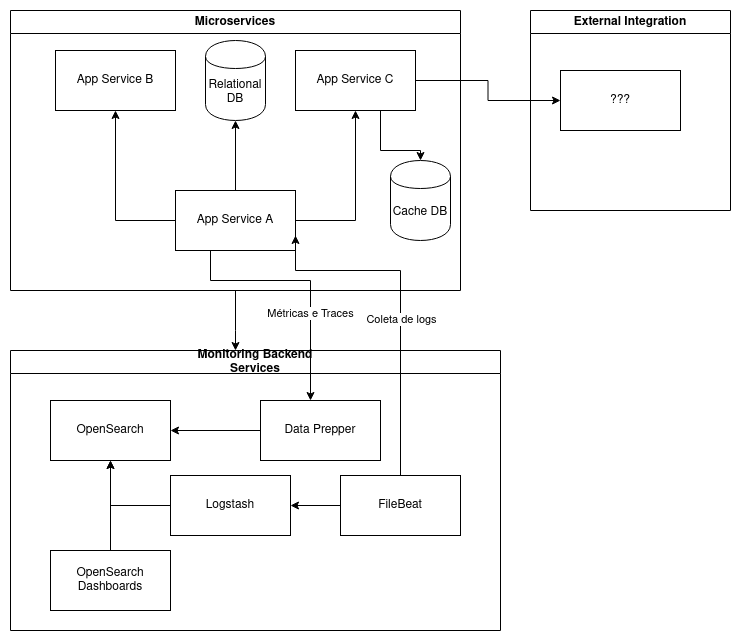

The diagram above was exported from draw.io. Its source (the exported page's mxGraphModel, read from the mxfile embedded in the PNG):
<mxGraphModel dx="1434" dy="751" grid="1" gridSize="10" guides="1" tooltips="1" connect="1" arrows="1" fold="1" page="1" pageScale="1" pageWidth="827" pageHeight="1169" math="0" shadow="0">
  <root>
    <mxCell id="0" />
    <mxCell id="1" parent="0" />
    <mxCell id="X7KNzZaeAAKdilbvMg84-9" style="edgeStyle=orthogonalEdgeStyle;rounded=0;orthogonalLoop=1;jettySize=auto;html=1;" parent="1" source="q4dYQ1-EwYSmumooNG0u-4" target="q4dYQ1-EwYSmumooNG0u-8" edge="1">
      <mxGeometry relative="1" as="geometry">
        <Array as="points">
          <mxPoint x="305" y="440" />
          <mxPoint x="305" y="440" />
        </Array>
      </mxGeometry>
    </mxCell>
    <mxCell id="q4dYQ1-EwYSmumooNG0u-4" value="&lt;div&gt;Microservices&lt;/div&gt;" style="swimlane;whiteSpace=wrap;html=1;" parent="1" vertex="1">
      <mxGeometry x="80" y="120" width="450" height="280" as="geometry" />
    </mxCell>
    <mxCell id="q4dYQ1-EwYSmumooNG0u-12" style="edgeStyle=orthogonalEdgeStyle;rounded=0;orthogonalLoop=1;jettySize=auto;html=1;" parent="q4dYQ1-EwYSmumooNG0u-4" source="q4dYQ1-EwYSmumooNG0u-1" target="q4dYQ1-EwYSmumooNG0u-3" edge="1">
      <mxGeometry relative="1" as="geometry">
        <mxPoint x="350" y="110" as="targetPoint" />
        <Array as="points">
          <mxPoint x="345" y="210" />
        </Array>
      </mxGeometry>
    </mxCell>
    <mxCell id="q4dYQ1-EwYSmumooNG0u-13" style="edgeStyle=orthogonalEdgeStyle;rounded=0;orthogonalLoop=1;jettySize=auto;html=1;entryX=0.5;entryY=1;entryDx=0;entryDy=0;" parent="q4dYQ1-EwYSmumooNG0u-4" source="q4dYQ1-EwYSmumooNG0u-1" target="q4dYQ1-EwYSmumooNG0u-2" edge="1">
      <mxGeometry relative="1" as="geometry">
        <Array as="points">
          <mxPoint x="105" y="210" />
        </Array>
      </mxGeometry>
    </mxCell>
    <mxCell id="q4dYQ1-EwYSmumooNG0u-17" style="edgeStyle=orthogonalEdgeStyle;rounded=0;orthogonalLoop=1;jettySize=auto;html=1;" parent="q4dYQ1-EwYSmumooNG0u-4" source="q4dYQ1-EwYSmumooNG0u-1" target="q4dYQ1-EwYSmumooNG0u-16" edge="1">
      <mxGeometry relative="1" as="geometry" />
    </mxCell>
    <mxCell id="q4dYQ1-EwYSmumooNG0u-1" value="App Service A" style="whiteSpace=wrap;html=1;" parent="q4dYQ1-EwYSmumooNG0u-4" vertex="1">
      <mxGeometry x="165" y="180" width="120" height="60" as="geometry" />
    </mxCell>
    <mxCell id="q4dYQ1-EwYSmumooNG0u-19" style="edgeStyle=orthogonalEdgeStyle;rounded=0;orthogonalLoop=1;jettySize=auto;html=1;" parent="q4dYQ1-EwYSmumooNG0u-4" source="q4dYQ1-EwYSmumooNG0u-3" target="q4dYQ1-EwYSmumooNG0u-18" edge="1">
      <mxGeometry relative="1" as="geometry">
        <Array as="points">
          <mxPoint x="370" y="140" />
          <mxPoint x="410" y="140" />
        </Array>
      </mxGeometry>
    </mxCell>
    <mxCell id="q4dYQ1-EwYSmumooNG0u-3" value="App Service C" style="whiteSpace=wrap;html=1;" parent="q4dYQ1-EwYSmumooNG0u-4" vertex="1">
      <mxGeometry x="285" y="40" width="120" height="60" as="geometry" />
    </mxCell>
    <mxCell id="q4dYQ1-EwYSmumooNG0u-2" value="App Service B" style="whiteSpace=wrap;html=1;" parent="q4dYQ1-EwYSmumooNG0u-4" vertex="1">
      <mxGeometry x="45" y="40" width="120" height="60" as="geometry" />
    </mxCell>
    <mxCell id="q4dYQ1-EwYSmumooNG0u-16" value="Relational DB" style="shape=cylinder;whiteSpace=wrap;html=1;boundedLbl=1;backgroundOutline=1;" parent="q4dYQ1-EwYSmumooNG0u-4" vertex="1">
      <mxGeometry x="195" y="30" width="60" height="80" as="geometry" />
    </mxCell>
    <mxCell id="q4dYQ1-EwYSmumooNG0u-18" value="Cache DB" style="shape=cylinder;whiteSpace=wrap;html=1;boundedLbl=1;backgroundOutline=1;" parent="q4dYQ1-EwYSmumooNG0u-4" vertex="1">
      <mxGeometry x="380" y="150" width="60" height="80" as="geometry" />
    </mxCell>
    <mxCell id="q4dYQ1-EwYSmumooNG0u-8" value="&lt;div&gt;Monitoring Backend &lt;br&gt;&lt;/div&gt;&lt;div&gt;Services&lt;/div&gt;" style="swimlane;whiteSpace=wrap;html=1;" parent="1" vertex="1">
      <mxGeometry x="80" y="460" width="490" height="280" as="geometry" />
    </mxCell>
    <mxCell id="X7KNzZaeAAKdilbvMg84-1" value="&lt;div&gt;OpenSearch Dashboards&lt;/div&gt;" style="whiteSpace=wrap;html=1;" parent="q4dYQ1-EwYSmumooNG0u-8" vertex="1">
      <mxGeometry x="40" y="200" width="120" height="60" as="geometry" />
    </mxCell>
    <mxCell id="X7KNzZaeAAKdilbvMg84-2" value="Data Prepper" style="whiteSpace=wrap;html=1;" parent="q4dYQ1-EwYSmumooNG0u-8" vertex="1">
      <mxGeometry x="250" y="50" width="120" height="60" as="geometry" />
    </mxCell>
    <mxCell id="X7KNzZaeAAKdilbvMg84-4" value="Logstash" style="whiteSpace=wrap;html=1;" parent="q4dYQ1-EwYSmumooNG0u-8" vertex="1">
      <mxGeometry x="160" y="125" width="120" height="60" as="geometry" />
    </mxCell>
    <mxCell id="X7KNzZaeAAKdilbvMg84-13" style="edgeStyle=orthogonalEdgeStyle;rounded=0;orthogonalLoop=1;jettySize=auto;html=1;entryX=1;entryY=0.5;entryDx=0;entryDy=0;" parent="q4dYQ1-EwYSmumooNG0u-8" source="X7KNzZaeAAKdilbvMg84-3" target="X7KNzZaeAAKdilbvMg84-4" edge="1">
      <mxGeometry relative="1" as="geometry" />
    </mxCell>
    <mxCell id="X7KNzZaeAAKdilbvMg84-3" value="FileBeat" style="whiteSpace=wrap;html=1;" parent="q4dYQ1-EwYSmumooNG0u-8" vertex="1">
      <mxGeometry x="330" y="125" width="120" height="60" as="geometry" />
    </mxCell>
    <mxCell id="q4dYQ1-EwYSmumooNG0u-9" value="OpenSearch" style="whiteSpace=wrap;html=1;" parent="1" vertex="1">
      <mxGeometry x="120" y="510" width="120" height="60" as="geometry" />
    </mxCell>
    <mxCell id="q4dYQ1-EwYSmumooNG0u-10" value="External Integration" style="swimlane;whiteSpace=wrap;html=1;" parent="1" vertex="1">
      <mxGeometry x="600" y="120" width="200" height="200" as="geometry" />
    </mxCell>
    <mxCell id="q4dYQ1-EwYSmumooNG0u-14" value="???" style="whiteSpace=wrap;html=1;" parent="1" vertex="1">
      <mxGeometry x="630" y="180" width="120" height="60" as="geometry" />
    </mxCell>
    <mxCell id="q4dYQ1-EwYSmumooNG0u-15" style="edgeStyle=orthogonalEdgeStyle;rounded=0;orthogonalLoop=1;jettySize=auto;html=1;entryX=0;entryY=0.5;entryDx=0;entryDy=0;" parent="1" source="q4dYQ1-EwYSmumooNG0u-3" target="q4dYQ1-EwYSmumooNG0u-14" edge="1">
      <mxGeometry relative="1" as="geometry" />
    </mxCell>
    <mxCell id="X7KNzZaeAAKdilbvMg84-5" style="edgeStyle=orthogonalEdgeStyle;rounded=0;orthogonalLoop=1;jettySize=auto;html=1;" parent="1" source="q4dYQ1-EwYSmumooNG0u-1" target="X7KNzZaeAAKdilbvMg84-2" edge="1">
      <mxGeometry relative="1" as="geometry">
        <Array as="points">
          <mxPoint x="280" y="390" />
          <mxPoint x="380" y="390" />
        </Array>
      </mxGeometry>
    </mxCell>
    <mxCell id="X7KNzZaeAAKdilbvMg84-6" value="Métricas e Traces" style="edgeLabel;html=1;align=center;verticalAlign=middle;resizable=0;points=[];" parent="X7KNzZaeAAKdilbvMg84-5" vertex="1" connectable="0">
      <mxGeometry x="0.2923" y="-1" relative="1" as="geometry">
        <mxPoint as="offset" />
      </mxGeometry>
    </mxCell>
    <mxCell id="X7KNzZaeAAKdilbvMg84-7" style="edgeStyle=orthogonalEdgeStyle;rounded=0;orthogonalLoop=1;jettySize=auto;html=1;" parent="1" source="X7KNzZaeAAKdilbvMg84-2" target="q4dYQ1-EwYSmumooNG0u-9" edge="1">
      <mxGeometry relative="1" as="geometry" />
    </mxCell>
    <mxCell id="X7KNzZaeAAKdilbvMg84-10" style="edgeStyle=orthogonalEdgeStyle;rounded=0;orthogonalLoop=1;jettySize=auto;html=1;entryX=1;entryY=0.75;entryDx=0;entryDy=0;" parent="1" source="X7KNzZaeAAKdilbvMg84-3" target="q4dYQ1-EwYSmumooNG0u-1" edge="1">
      <mxGeometry relative="1" as="geometry">
        <Array as="points">
          <mxPoint x="470" y="380" />
          <mxPoint x="365" y="380" />
        </Array>
      </mxGeometry>
    </mxCell>
    <mxCell id="X7KNzZaeAAKdilbvMg84-11" value="&lt;div&gt;Coleta de logs&lt;/div&gt;" style="edgeLabel;html=1;align=center;verticalAlign=middle;resizable=0;points=[];" parent="X7KNzZaeAAKdilbvMg84-10" vertex="1" connectable="0">
      <mxGeometry x="-0.0899" relative="1" as="geometry">
        <mxPoint as="offset" />
      </mxGeometry>
    </mxCell>
    <mxCell id="X7KNzZaeAAKdilbvMg84-14" style="edgeStyle=orthogonalEdgeStyle;rounded=0;orthogonalLoop=1;jettySize=auto;html=1;entryX=0.5;entryY=1;entryDx=0;entryDy=0;" parent="1" source="X7KNzZaeAAKdilbvMg84-4" target="q4dYQ1-EwYSmumooNG0u-9" edge="1">
      <mxGeometry relative="1" as="geometry">
        <Array as="points">
          <mxPoint x="180" y="615" />
        </Array>
      </mxGeometry>
    </mxCell>
    <mxCell id="X7KNzZaeAAKdilbvMg84-15" style="edgeStyle=orthogonalEdgeStyle;rounded=0;orthogonalLoop=1;jettySize=auto;html=1;" parent="1" source="X7KNzZaeAAKdilbvMg84-1" target="q4dYQ1-EwYSmumooNG0u-9" edge="1">
      <mxGeometry relative="1" as="geometry" />
    </mxCell>
  </root>
</mxGraphModel>